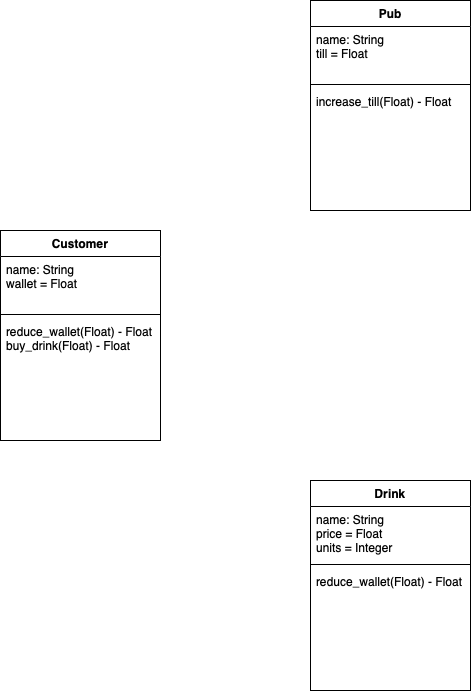

The diagram above was exported from draw.io. Its source (the exported page's mxGraphModel, read from the mxfile embedded in the PNG):
<mxGraphModel dx="1854" dy="1201" grid="1" gridSize="10" guides="1" tooltips="1" connect="1" arrows="1" fold="1" page="1" pageScale="1" pageWidth="850" pageHeight="1100" math="0" shadow="0">
  <root>
    <mxCell id="0" />
    <mxCell id="1" parent="0" />
    <mxCell id="-hlr4r2pAcA6xCu2IyZy-1" value="Pub" style="swimlane;fontStyle=1;align=center;verticalAlign=top;childLayout=stackLayout;horizontal=1;startSize=26;horizontalStack=0;resizeParent=1;resizeParentMax=0;resizeLast=0;collapsible=1;marginBottom=0;" vertex="1" parent="1">
      <mxGeometry x="360" y="280" width="160" height="210" as="geometry" />
    </mxCell>
    <mxCell id="-hlr4r2pAcA6xCu2IyZy-2" value="name: String&#10;till = Float" style="text;strokeColor=none;fillColor=none;align=left;verticalAlign=top;spacingLeft=4;spacingRight=4;overflow=hidden;rotatable=0;points=[[0,0.5],[1,0.5]];portConstraint=eastwest;" vertex="1" parent="-hlr4r2pAcA6xCu2IyZy-1">
      <mxGeometry y="26" width="160" height="54" as="geometry" />
    </mxCell>
    <mxCell id="-hlr4r2pAcA6xCu2IyZy-3" value="" style="line;strokeWidth=1;fillColor=none;align=left;verticalAlign=middle;spacingTop=-1;spacingLeft=3;spacingRight=3;rotatable=0;labelPosition=right;points=[];portConstraint=eastwest;" vertex="1" parent="-hlr4r2pAcA6xCu2IyZy-1">
      <mxGeometry y="80" width="160" height="8" as="geometry" />
    </mxCell>
    <mxCell id="-hlr4r2pAcA6xCu2IyZy-4" value="increase_till(Float) - Float&#10;" style="text;strokeColor=none;fillColor=none;align=left;verticalAlign=top;spacingLeft=4;spacingRight=4;overflow=hidden;rotatable=0;points=[[0,0.5],[1,0.5]];portConstraint=eastwest;" vertex="1" parent="-hlr4r2pAcA6xCu2IyZy-1">
      <mxGeometry y="88" width="160" height="122" as="geometry" />
    </mxCell>
    <mxCell id="-hlr4r2pAcA6xCu2IyZy-5" value="Customer" style="swimlane;fontStyle=1;align=center;verticalAlign=top;childLayout=stackLayout;horizontal=1;startSize=26;horizontalStack=0;resizeParent=1;resizeParentMax=0;resizeLast=0;collapsible=1;marginBottom=0;" vertex="1" parent="1">
      <mxGeometry x="50" y="510" width="160" height="210" as="geometry" />
    </mxCell>
    <mxCell id="-hlr4r2pAcA6xCu2IyZy-6" value="name: String&#10;wallet = Float" style="text;strokeColor=none;fillColor=none;align=left;verticalAlign=top;spacingLeft=4;spacingRight=4;overflow=hidden;rotatable=0;points=[[0,0.5],[1,0.5]];portConstraint=eastwest;" vertex="1" parent="-hlr4r2pAcA6xCu2IyZy-5">
      <mxGeometry y="26" width="160" height="54" as="geometry" />
    </mxCell>
    <mxCell id="-hlr4r2pAcA6xCu2IyZy-7" value="" style="line;strokeWidth=1;fillColor=none;align=left;verticalAlign=middle;spacingTop=-1;spacingLeft=3;spacingRight=3;rotatable=0;labelPosition=right;points=[];portConstraint=eastwest;" vertex="1" parent="-hlr4r2pAcA6xCu2IyZy-5">
      <mxGeometry y="80" width="160" height="8" as="geometry" />
    </mxCell>
    <mxCell id="-hlr4r2pAcA6xCu2IyZy-8" value="reduce_wallet(Float) - Float&#10;buy_drink(Float) - Float" style="text;strokeColor=none;fillColor=none;align=left;verticalAlign=top;spacingLeft=4;spacingRight=4;overflow=hidden;rotatable=0;points=[[0,0.5],[1,0.5]];portConstraint=eastwest;" vertex="1" parent="-hlr4r2pAcA6xCu2IyZy-5">
      <mxGeometry y="88" width="160" height="122" as="geometry" />
    </mxCell>
    <mxCell id="-hlr4r2pAcA6xCu2IyZy-9" value="Drink" style="swimlane;fontStyle=1;align=center;verticalAlign=top;childLayout=stackLayout;horizontal=1;startSize=26;horizontalStack=0;resizeParent=1;resizeParentMax=0;resizeLast=0;collapsible=1;marginBottom=0;" vertex="1" parent="1">
      <mxGeometry x="360" y="760" width="160" height="210" as="geometry" />
    </mxCell>
    <mxCell id="-hlr4r2pAcA6xCu2IyZy-10" value="name: String&#10;price = Float&#10;units = Integer" style="text;strokeColor=none;fillColor=none;align=left;verticalAlign=top;spacingLeft=4;spacingRight=4;overflow=hidden;rotatable=0;points=[[0,0.5],[1,0.5]];portConstraint=eastwest;" vertex="1" parent="-hlr4r2pAcA6xCu2IyZy-9">
      <mxGeometry y="26" width="160" height="54" as="geometry" />
    </mxCell>
    <mxCell id="-hlr4r2pAcA6xCu2IyZy-11" value="" style="line;strokeWidth=1;fillColor=none;align=left;verticalAlign=middle;spacingTop=-1;spacingLeft=3;spacingRight=3;rotatable=0;labelPosition=right;points=[];portConstraint=eastwest;" vertex="1" parent="-hlr4r2pAcA6xCu2IyZy-9">
      <mxGeometry y="80" width="160" height="8" as="geometry" />
    </mxCell>
    <mxCell id="-hlr4r2pAcA6xCu2IyZy-12" value="reduce_wallet(Float) - Float" style="text;strokeColor=none;fillColor=none;align=left;verticalAlign=top;spacingLeft=4;spacingRight=4;overflow=hidden;rotatable=0;points=[[0,0.5],[1,0.5]];portConstraint=eastwest;" vertex="1" parent="-hlr4r2pAcA6xCu2IyZy-9">
      <mxGeometry y="88" width="160" height="122" as="geometry" />
    </mxCell>
  </root>
</mxGraphModel>